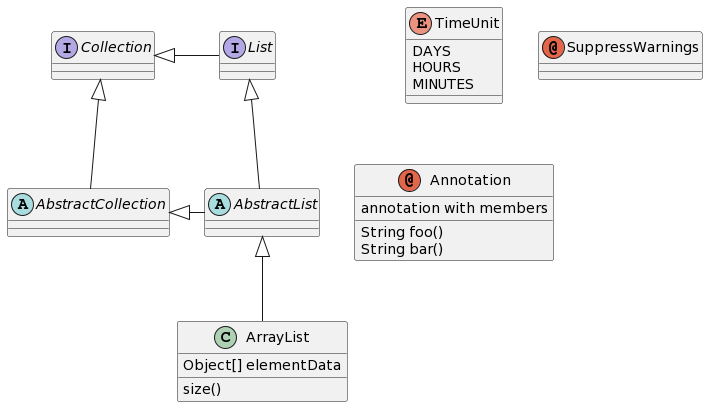

The diagram above was rendered by PlantUML. Its source (embedded in the PNG):
@startuml
abstract class AbstractList
abstract AbstractCollection
interface List
interface Collection

List <|-- AbstractList
Collection <|-- AbstractCollection

Collection <|- List
AbstractCollection <|- AbstractList
AbstractList <|-- ArrayList

class ArrayList {
  Object[] elementData
  size()
}

enum TimeUnit {
  DAYS
  HOURS
  MINUTES
}

annotation SuppressWarnings

annotation Annotation {
  annotation with members
  String foo()
  String bar()
}
@enduml